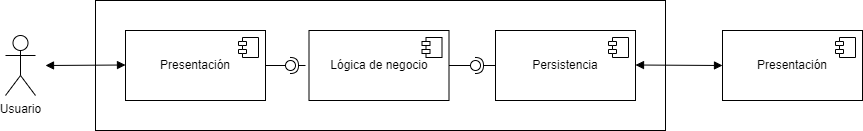

The diagram above was exported from draw.io. Its source (the exported page's mxGraphModel, read from the mxfile embedded in the PNG):
<mxGraphModel dx="1288" dy="522" grid="1" gridSize="10" guides="1" tooltips="1" connect="1" arrows="1" fold="1" page="1" pageScale="1" pageWidth="827" pageHeight="1169" math="0" shadow="0">
  <root>
    <mxCell id="0" />
    <mxCell id="1" parent="0" />
    <mxCell id="2aigSfoNENzi53U7KQQq-1" value="Usuario" style="shape=umlActor;verticalLabelPosition=bottom;verticalAlign=top;html=1;outlineConnect=0;" vertex="1" parent="1">
      <mxGeometry x="110" y="205" width="30" height="60" as="geometry" />
    </mxCell>
    <mxCell id="2aigSfoNENzi53U7KQQq-2" value="" style="rounded=0;whiteSpace=wrap;html=1;" vertex="1" parent="1">
      <mxGeometry x="200" y="170" width="570" height="130" as="geometry" />
    </mxCell>
    <mxCell id="2aigSfoNENzi53U7KQQq-3" value="Presentación" style="html=1;dropTarget=0;whiteSpace=wrap;" vertex="1" parent="1">
      <mxGeometry x="230" y="200" width="140" height="70" as="geometry" />
    </mxCell>
    <mxCell id="2aigSfoNENzi53U7KQQq-4" value="" style="shape=module;jettyWidth=8;jettyHeight=4;" vertex="1" parent="2aigSfoNENzi53U7KQQq-3">
      <mxGeometry x="1" width="20" height="20" relative="1" as="geometry">
        <mxPoint x="-27" y="7" as="offset" />
      </mxGeometry>
    </mxCell>
    <mxCell id="2aigSfoNENzi53U7KQQq-5" value="Lógica de negocio" style="html=1;dropTarget=0;whiteSpace=wrap;" vertex="1" parent="1">
      <mxGeometry x="413.5" y="200" width="140" height="70" as="geometry" />
    </mxCell>
    <mxCell id="2aigSfoNENzi53U7KQQq-6" value="" style="shape=module;jettyWidth=8;jettyHeight=4;" vertex="1" parent="2aigSfoNENzi53U7KQQq-5">
      <mxGeometry x="1" width="20" height="20" relative="1" as="geometry">
        <mxPoint x="-27" y="7" as="offset" />
      </mxGeometry>
    </mxCell>
    <mxCell id="2aigSfoNENzi53U7KQQq-7" value="Persistencia" style="html=1;dropTarget=0;whiteSpace=wrap;" vertex="1" parent="1">
      <mxGeometry x="600" y="200" width="140" height="70" as="geometry" />
    </mxCell>
    <mxCell id="2aigSfoNENzi53U7KQQq-8" value="" style="shape=module;jettyWidth=8;jettyHeight=4;" vertex="1" parent="2aigSfoNENzi53U7KQQq-7">
      <mxGeometry x="1" width="20" height="20" relative="1" as="geometry">
        <mxPoint x="-27" y="7" as="offset" />
      </mxGeometry>
    </mxCell>
    <mxCell id="2aigSfoNENzi53U7KQQq-11" value="Presentación" style="html=1;dropTarget=0;whiteSpace=wrap;" vertex="1" parent="1">
      <mxGeometry x="827" y="200" width="140" height="70" as="geometry" />
    </mxCell>
    <mxCell id="2aigSfoNENzi53U7KQQq-12" value="" style="shape=module;jettyWidth=8;jettyHeight=4;" vertex="1" parent="2aigSfoNENzi53U7KQQq-11">
      <mxGeometry x="1" width="20" height="20" relative="1" as="geometry">
        <mxPoint x="-27" y="7" as="offset" />
      </mxGeometry>
    </mxCell>
    <mxCell id="2aigSfoNENzi53U7KQQq-14" value="" style="endArrow=block;startArrow=block;endFill=1;startFill=1;html=1;rounded=0;" edge="1" parent="1">
      <mxGeometry width="160" relative="1" as="geometry">
        <mxPoint x="150" y="235" as="sourcePoint" />
        <mxPoint x="230" y="234.5" as="targetPoint" />
      </mxGeometry>
    </mxCell>
    <mxCell id="2aigSfoNENzi53U7KQQq-15" value="" style="endArrow=block;startArrow=block;endFill=1;startFill=1;html=1;rounded=0;entryX=0;entryY=0.5;entryDx=0;entryDy=0;" edge="1" parent="1" target="2aigSfoNENzi53U7KQQq-11">
      <mxGeometry width="160" relative="1" as="geometry">
        <mxPoint x="740" y="234.5" as="sourcePoint" />
        <mxPoint x="850" y="234.5" as="targetPoint" />
        <Array as="points" />
      </mxGeometry>
    </mxCell>
    <mxCell id="2aigSfoNENzi53U7KQQq-17" value="" style="rounded=0;orthogonalLoop=1;jettySize=auto;html=1;endArrow=halfCircle;endFill=0;endSize=6;strokeWidth=1;sketch=0;" edge="1" target="2aigSfoNENzi53U7KQQq-19" parent="1">
      <mxGeometry relative="1" as="geometry">
        <mxPoint x="410" y="235" as="sourcePoint" />
      </mxGeometry>
    </mxCell>
    <mxCell id="2aigSfoNENzi53U7KQQq-18" value="" style="rounded=0;orthogonalLoop=1;jettySize=auto;html=1;endArrow=oval;endFill=0;sketch=0;sourcePerimeterSpacing=0;targetPerimeterSpacing=0;endSize=10;entryX=0.42;entryY=1.14;entryDx=0;entryDy=0;entryPerimeter=0;exitX=1;exitY=0.5;exitDx=0;exitDy=0;" edge="1" target="2aigSfoNENzi53U7KQQq-19" parent="1" source="2aigSfoNENzi53U7KQQq-3">
      <mxGeometry relative="1" as="geometry">
        <mxPoint x="390" y="275" as="sourcePoint" />
        <mxPoint x="410" y="270" as="targetPoint" />
      </mxGeometry>
    </mxCell>
    <mxCell id="2aigSfoNENzi53U7KQQq-19" value="" style="ellipse;whiteSpace=wrap;html=1;align=center;aspect=fixed;fillColor=none;strokeColor=none;resizable=0;perimeter=centerPerimeter;rotatable=0;allowArrows=0;points=[];outlineConnect=1;" vertex="1" parent="1">
      <mxGeometry x="390" y="230" width="10" height="10" as="geometry" />
    </mxCell>
    <mxCell id="2aigSfoNENzi53U7KQQq-20" value="" style="rounded=0;orthogonalLoop=1;jettySize=auto;html=1;endArrow=halfCircle;endFill=0;endSize=6;strokeWidth=1;sketch=0;exitX=0;exitY=0.5;exitDx=0;exitDy=0;" edge="1" parent="1" source="2aigSfoNENzi53U7KQQq-7">
      <mxGeometry relative="1" as="geometry">
        <mxPoint x="430" y="275" as="sourcePoint" />
        <mxPoint x="580" y="235" as="targetPoint" />
      </mxGeometry>
    </mxCell>
    <mxCell id="2aigSfoNENzi53U7KQQq-21" value="" style="rounded=0;orthogonalLoop=1;jettySize=auto;html=1;endArrow=oval;endFill=0;sketch=0;sourcePerimeterSpacing=0;targetPerimeterSpacing=0;endSize=10;exitX=1;exitY=0.5;exitDx=0;exitDy=0;" edge="1" parent="1" source="2aigSfoNENzi53U7KQQq-5">
      <mxGeometry relative="1" as="geometry">
        <mxPoint x="390" y="275" as="sourcePoint" />
        <mxPoint x="580" y="235" as="targetPoint" />
      </mxGeometry>
    </mxCell>
    <mxCell id="2aigSfoNENzi53U7KQQq-22" value="" style="ellipse;whiteSpace=wrap;html=1;align=center;aspect=fixed;fillColor=none;strokeColor=none;resizable=0;perimeter=centerPerimeter;rotatable=0;allowArrows=0;points=[];outlineConnect=1;" vertex="1" parent="1">
      <mxGeometry x="405" y="270" width="10" height="10" as="geometry" />
    </mxCell>
  </root>
</mxGraphModel>